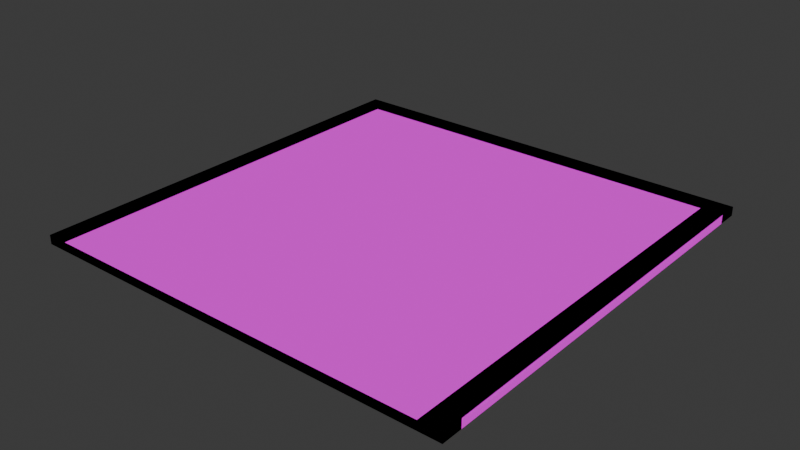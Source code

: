 # Source: Terrain.blend  (saved by Blender 4.0.36; exported with 4.5.12 LTS)
import bpy
from mathutils import Matrix  # noqa: F401  (used for matrix-valued properties, if any)

bpy.ops.wm.read_factory_settings(use_empty=True)
scene = bpy.context.scene
scene.name = 'Scene'

# ---- collections
col_collection = bpy.data.collections.new('Collection'); scene.collection.children.link(col_collection)

# ---- images (referenced by path relative to the original .blend; pixels are not part of the script)
import os
ASSET_DIR = os.environ.get("B2B_ASSET_DIR", "")  # directory of the original .blend (textures are referenced by path, not embedded)
HERE = os.path.dirname(os.path.abspath(__file__))  # packed textures are extracted next to this script under _unpacked/

def load_image(name, relpath, width, height, colorspace="sRGB"):
    """Load a texture the original file referenced (path relative to the .blend, or extracted next to this script)."""
    p = next((c for c in (os.path.join(HERE, relpath), os.path.join(ASSET_DIR, relpath)) if relpath and os.path.exists(c)), "")
    if p:
        img = bpy.data.images.load(p, check_existing=True)
        img.name = name
    else:  # same state as the original file: an image datablock whose file is absent (Cycles renders it pink)
        img = bpy.data.images.new(name, width, height)
        img.source = "FILE"
        img.filepath = "//" + (relpath or name)
    img.colorspace_settings.name = colorspace
    return img
img_brick_png = load_image('Brick.png', 'Brick.png', 1024, 1024, 'sRGB')
img_brick_n_png = load_image('Brick_n.png', 'Brick_n.png', 1024, 1024, 'Non-Color')
img_asphalt_png = load_image('Asphalt.png', 'Asphalt.png', 1024, 1024, 'sRGB')
img_asphalt_n_png = load_image('Asphalt_n.png', 'Asphalt_n.png', 1024, 1024, 'Non-Color')
img_ground_n_png = load_image('Ground_n.png', 'Ground_n.png', 1024, 1024, 'sRGB')
img_ground_png = load_image('Ground.png', 'Ground.png', 1024, 1024, 'sRGB')

# ---- materials (node trees are filled in below, after node groups)
mat_pavement = bpy.data.materials.new('Pavement')
mat_pavement.alpha_threshold = 0.0
mat_pavement.use_transparent_shadow = False
mat_pavement.roughness = 0.5
mat_pavement.line_color = (0.0, 0.0, 0.0, 1.0)
mat_asphalt = bpy.data.materials.new('Asphalt')
mat_asphalt.use_transparent_shadow = False
mat_grass = bpy.data.materials.new('Grass')
mat_grass.use_transparent_shadow = False

# ---- material node trees
mat_pavement.use_nodes = True; mat_pavement.node_tree.nodes.clear()
_N = mat_pavement.node_tree.nodes; _L = mat_pavement.node_tree.links
n0 = _N.new('ShaderNodeOutputMaterial'); n0.name = 'Material Output'; n0.location = (300, 300)
n1 = _N.new('ShaderNodeTexImage'); n1.name = 'Image Texture'; n1.location = (-336, 426)
n1.image = img_brick_png
n1.interpolation = 'Closest'
n2 = _N.new('ShaderNodeBsdfPrincipled'); n2.name = 'Principled BSDF'; n2.location = (10, 300)
n2.inputs[2].default_value = 1.0
n2.inputs[3].default_value = 1.45
n2.inputs[13].default_value = 0.0
n3 = _N.new('ShaderNodeTexImage'); n3.name = 'Image Texture.001'; n3.location = (-340, 134)
n3.image = img_brick_n_png
n3.interpolation = 'Closest'
_L.new(n2.outputs[0], n0.inputs[0])
_L.new(n1.outputs[0], n2.inputs[0])
_L.new(n3.outputs[0], n2.inputs[5])
n0.is_active_output = True
mat_asphalt.use_nodes = True; mat_asphalt.node_tree.nodes.clear()
_N = mat_asphalt.node_tree.nodes; _L = mat_asphalt.node_tree.links
n0 = _N.new('ShaderNodeBsdfPrincipled'); n0.name = 'Principled BSDF'; n0.location = (10, 300)
n0.inputs[2].default_value = 1.0
n0.inputs[3].default_value = 1.45
n0.inputs[13].default_value = 0.0
n1 = _N.new('ShaderNodeOutputMaterial'); n1.name = 'Material Output'; n1.location = (300, 300)
n2 = _N.new('ShaderNodeTexImage'); n2.name = 'Image Texture'; n2.location = (-383, 439)
n2.image = img_asphalt_png
n2.interpolation = 'Closest'
n3 = _N.new('ShaderNodeTexImage'); n3.name = 'Image Texture.001'; n3.location = (-385, 147)
n3.image = img_asphalt_n_png
n3.interpolation = 'Closest'
_L.new(n0.outputs[0], n1.inputs[0])
_L.new(n2.outputs[0], n0.inputs[0])
_L.new(n3.outputs[0], n0.inputs[5])
n1.is_active_output = True
mat_grass.use_nodes = True; mat_grass.node_tree.nodes.clear()
_N = mat_grass.node_tree.nodes; _L = mat_grass.node_tree.links
n0 = _N.new('ShaderNodeBsdfPrincipled'); n0.name = 'Principled BSDF'; n0.location = (10, 300)
n0.inputs[2].default_value = 1.0
n0.inputs[3].default_value = 1.45
n0.inputs[13].default_value = 0.0
n1 = _N.new('ShaderNodeOutputMaterial'); n1.name = 'Material Output'; n1.location = (300, 300)
n2 = _N.new('ShaderNodeTexImage'); n2.name = 'Image Texture.001'; n2.location = (-358, 192)
n2.image = img_ground_n_png
n2.interpolation = 'Closest'
n3 = _N.new('ShaderNodeTexImage'); n3.name = 'Image Texture'; n3.location = (-353, 511)
n3.image = img_ground_png
n3.interpolation = 'Closest'
_L.new(n0.outputs[0], n1.inputs[0])
_L.new(n3.outputs[0], n0.inputs[0])
_L.new(n2.outputs[0], n0.inputs[5])
n1.is_active_output = True

# ---- world
world_world = bpy.data.worlds.new('World'); scene.world = world_world
world_world.use_nodes = True; world_world.node_tree.nodes.clear()
_N = world_world.node_tree.nodes; _L = world_world.node_tree.links
n0 = _N.new('ShaderNodeOutputWorld'); n0.name = 'World Output'; n0.location = (300, 300)
n1 = _N.new('ShaderNodeBackground'); n1.name = 'Background'; n1.location = (10, 300)
n1.inputs[0].default_value = (0.05088, 0.05088, 0.05088, 1.0)
_L.new(n1.outputs[0], n0.inputs[0])
n0.is_active_output = True
world_world.color = (0.05088, 0.05088, 0.05088)
world_world.use_sun_shadow = False
world_world.sun_shadow_jitter_overblur = 0.0

# ---- meshes
me_plane_004 = bpy.data.meshes.new('Plane.004')
me_plane_004.from_pydata([(-0.5999, -0.6, 0.0), (0.6001, -0.6, 0.0), (-0.5999, 0.6, 0.0), (0.6001, 0.6, 0.0), (0.5401, -0.6, 0.0), (0.5401, 0.6, 0.0), (-0.5429, 0.6, 0.0), (-0.5429, -0.6, 0.0), (-0.5999, 0.6, 0.025), (-0.5999, -0.6, 0.025), (0.5401, -0.6, 0.025), (0.6001, -0.6, 0.025), (0.6001, 0.6, 0.025), (-0.5429, 0.6, 0.025), (0.5401, 0.6, 0.025), (-0.5429, -0.6, 0.025)], [], [(2, 0, 9, 8), (7, 4, 5, 6), (1, 3, 12, 11), (10, 11, 12, 14), (9, 15, 13, 8), (7, 6, 13, 15), (3, 5, 14, 12), (6, 2, 8, 13), (4, 1, 11, 10), (0, 7, 15, 9), (5, 4, 10, 14)])
me_plane_004.polygons.foreach_set('material_index', [0, 1, 0, 0, 0, 0, 0, 0, 0, 0, 0])
_uv = me_plane_004.uv_layers.new(name='UVMap')
_uv.uv.foreach_set('vector', [0.0, 0.0, 0.0, 0.0, 0.0, 0.0, 0.0, 0.0, 0.0475, 0.0, 0.95, 0.0, 0.95, 1.0, 0.0475, 1.0, 0.0, 0.0, 0.0, 0.0, 0.0, 0.0, 0.0, 0.0, 0.95, 0.0, 1.0, 0.0, 1.0, 1.0, 0.95, 1.0, 0.0, 0.0, 0.0475, 0.0, 0.0475, 1.0, 0.0, 1.0, 0.0475, 0.0, 0.0475, 1.0, 0.0475, 1.0, 0.0475, 0.0, 0.0, 0.0, 0.0, 0.0, 0.0, 0.0, 0.0, 0.0, 0.0, 0.0, 0.0, 0.0, 0.0, 0.0, 0.0, 0.0, 0.0, 0.0, 0.0, 0.0, 0.0, 0.0, 0.0, 0.0, 0.0, 0.0, 0.0, 0.0, 0.0, 0.0, 0.0, 0.0, 0.95, 1.0, 0.95, 0.0, 0.95, 0.0, 0.95, 1.0])
me_plane_004.materials.append(mat_pavement)
me_plane_004.materials.append(mat_asphalt)
me_plane_004.update()
me_plane_005 = bpy.data.meshes.new('Plane.005')
me_plane_005.from_pydata([(-0.5999, -0.6, 0.0), (0.6001, -0.6, 0.0), (-0.5999, 0.6, 0.0), (0.6001, 0.6, 0.0), (0.5401, -0.6, 0.0), (0.5401, 0.6, 0.0), (-0.5429, 0.6, 0.0), (-0.5429, -0.6, 0.0), (-0.5999, 0.54, 0.0), (0.6001, 0.54, 0.0), (0.5401, 0.54, 0.0), (-0.5429, 0.54, 0.0), (-0.5999, -0.543, 0.0), (0.6001, -0.543, 0.0), (0.5401, -0.543, 0.0), (-0.5429, -0.543, 0.0), (-0.5999, -0.543, 0.025), (-0.5999, -0.6, 0.025), (0.5401, -0.6, 0.025), (0.6001, -0.6, 0.025), (0.6001, 0.54, 0.025), (0.6001, 0.6, 0.025), (-0.5429, 0.6, 0.025), (-0.5999, 0.6, 0.025), (0.5401, 0.6, 0.025), (0.5401, 0.54, 0.025), (-0.5429, -0.6, 0.025), (-0.5429, 0.54, 0.025), (-0.5999, 0.54, 0.025), (0.6001, -0.543, 0.025), (0.5401, -0.543, 0.025), (-0.5429, -0.543, 0.025)], [], [(15, 12, 16, 31), (11, 10, 5, 6), (0, 7, 26, 17), (12, 15, 11, 8), (15, 14, 10, 11), (14, 13, 9, 10), (12, 0, 17, 16), (7, 4, 14, 15), (8, 11, 27, 28), (25, 20, 21, 24), (28, 27, 22, 23), (18, 19, 29, 30), (17, 26, 31, 16), (4, 1, 19, 18), (10, 9, 20, 25), (11, 6, 22, 27), (9, 3, 21, 20), (2, 8, 28, 23), (6, 2, 23, 22), (1, 13, 29, 19), (14, 4, 18, 30), (3, 5, 24, 21), (7, 15, 31, 26), (5, 10, 25, 24), (13, 14, 30, 29)])
me_plane_005.polygons.foreach_set('material_index', [0, 1, 0, 1, 1, 1, 0, 1, 0, 0, 0, 0, 0, 0, 0, 0, 0, 0, 0, 0, 0, 0, 0, 0, 0])
_uv = me_plane_005.uv_layers.new(name='UVMap')
_uv.uv.foreach_set('vector', [0.0475, 0.0475, 0.0, 0.0475, 0.0, 0.0475, 0.0475, 0.0475, 0.0475, 0.95, 0.95, 0.95, 0.95, 1.0, 0.0475, 1.0, 0.0, 0.0, 0.0, 0.0, 0.0, 0.0, 0.0, 0.0, 0.0, 0.0475, 0.0475, 0.0475, 0.0475, 0.95, 0.0, 0.95, 0.0475, 0.0475, 0.95, 0.0475, 0.95, 0.95, 0.0475, 0.95, 0.95, 0.0475, 1.0, 0.0475, 1.0, 0.95, 0.95, 0.95, 0.0, 0.0, 0.0, 0.0, 0.0, 0.0, 0.0, 0.0, 0.0475, 0.0, 0.95, 0.0, 0.95, 0.0475, 0.0475, 0.0475, 0.0, 0.95, 0.0475, 0.95, 0.0475, 0.95, 0.0, 0.95, 0.95, 0.95, 1.0, 0.95, 1.0, 1.0, 0.95, 1.0, 0.0, 0.95, 0.0475, 0.95, 0.0475, 1.0, 0.0, 1.0, 0.95, 0.0, 1.0, 0.0, 1.0, 0.0475, 0.95, 0.0475, 0.0, 0.0, 0.0475, 0.0, 0.0475, 0.0475, 0.0, 0.0475, 0.0, 0.0, 0.0, 0.0, 0.0, 0.0, 0.0, 0.0, 0.95, 0.95, 1.0, 0.95, 1.0, 0.95, 0.95, 0.95, 0.0475, 0.95, 0.0475, 1.0, 0.0475, 1.0, 0.0475, 0.95, 0.0, 0.0, 0.0, 0.0, 0.0, 0.0, 0.0, 0.0, 0.0, 0.0, 0.0, 0.0, 0.0, 0.0, 0.0, 0.0, 0.0, 0.0, 0.0, 0.0, 0.0, 0.0, 0.0, 0.0, 0.0, 0.0, 0.0, 0.0, 0.0, 0.0, 0.0, 0.0, 0.95, 0.0475, 0.95, 0.0, 0.95, 0.0, 0.95, 0.0475, 0.0, 0.0, 0.0, 0.0, 0.0, 0.0, 0.0, 0.0, 0.0475, 0.0, 0.0475, 0.0475, 0.0475, 0.0475, 0.0475, 0.0, 0.95, 1.0, 0.95, 0.95, 0.95, 0.95, 0.95, 1.0, 1.0, 0.0475, 0.95, 0.0475, 0.95, 0.0475, 1.0, 0.0475])
me_plane_005.materials.append(mat_pavement)
me_plane_005.materials.append(mat_asphalt)
me_plane_005.update()
me_plane_007 = bpy.data.meshes.new('Plane.007')
me_plane_007.from_pydata([(-0.6, -0.6, 0.0), (0.6, -0.6, 0.0), (-0.6, 0.6, 0.0), (0.6, 0.6, 0.0)], [], [(0, 1, 3, 2)])
_uv = me_plane_007.uv_layers.new(name='UVMap')
_uv.uv.foreach_set('vector', [0.0, 0.0, 1.0, 0.0, 1.0, 1.0, 0.0, 1.0])
me_plane_007.materials.append(mat_asphalt)
me_plane_007.update()
me_plane_008 = bpy.data.meshes.new('Plane.008')
me_plane_008.from_pydata([(-0.6, -0.6, 0.0), (0.6, -0.6, 0.0), (-0.6, 0.6, 0.0), (0.6, 0.6, 0.0), (-0.54, -0.6, 0.0), (-0.54, 0.6, 0.0), (-0.6, 0.54, 0.0), (0.6, 0.54, 0.0), (-0.54, 0.54, 0.0), (0.543, -0.6, 0.0), (0.543, 0.6, 0.0), (0.543, 0.54, 0.0), (-0.6, -0.543, 0.0), (0.6, -0.543, 0.0), (-0.54, -0.543, 0.0), (0.543, -0.543, 0.0), (-0.6, -0.543, 0.025), (-0.6, -0.6, 0.025), (0.543, -0.6, 0.025), (0.6, -0.6, 0.025), (0.6, 0.54, 0.025), (0.6, 0.6, 0.025), (-0.54, 0.6, 0.025), (-0.6, 0.6, 0.025), (-0.54, -0.6, 0.025), (0.543, 0.6, 0.025), (-0.54, 0.54, 0.025), (-0.6, 0.54, 0.025), (-0.54, -0.543, 0.025), (0.543, 0.54, 0.025), (0.6, -0.543, 0.025), (0.543, -0.543, 0.025)], [], [(6, 12, 16, 27), (7, 3, 21, 20), (14, 8, 26, 28), (15, 13, 7, 11), (14, 15, 11, 8), (9, 1, 19, 18), (4, 9, 15, 14), (12, 0, 17, 16), (13, 15, 31, 30), (29, 20, 21, 25), (27, 26, 22, 23), (16, 28, 26, 27), (26, 29, 25, 22), (18, 19, 30, 31), (17, 24, 28, 16), (5, 2, 23, 22), (1, 13, 30, 19), (8, 11, 29, 26), (0, 4, 24, 17), (4, 14, 28, 24), (10, 5, 22, 25), (15, 9, 18, 31), (3, 10, 25, 21), (11, 7, 20, 29), (2, 6, 27, 23)])
me_plane_008.polygons.foreach_set('material_index', [0, 0, 0, 1, 1, 0, 1, 0, 0, 0, 0, 0, 0, 0, 0, 0, 0, 0, 0, 0, 0, 0, 0, 0, 0])
_uv = me_plane_008.uv_layers.new(name='UVMap')
_uv.uv.foreach_set('vector', [0.0, 0.0, 0.0, 0.0, 0.0, 0.0, 0.0, 0.0, 0.0, 0.0, 0.0, 0.0, 0.0, 0.0, 0.0, 0.0, 0.05, 0.0475, 0.05, 0.95, 0.05, 0.95, 0.05, 0.0475, 0.9525, 0.0475, 1.0, 0.0475, 1.0, 0.95, 0.9525, 0.95, 0.05, 0.0475, 0.9525, 0.0475, 0.9525, 0.95, 0.05, 0.95, 0.0, 0.0, 0.0, 0.0, 0.0, 0.0, 0.0, 0.0, 0.05, 0.0, 0.9525, 0.0, 0.9525, 0.0475, 0.05, 0.0475, 0.0, 0.0, 0.0, 0.0, 0.0, 0.0, 0.0, 0.0, 1.0, 0.0475, 0.9525, 0.0475, 0.9525, 0.0475, 1.0, 0.0475, 0.9525, 0.95, 1.0, 0.95, 1.0, 1.0, 0.9525, 1.0, 0.0, 0.95, 0.05, 0.95, 0.05, 1.0, 0.0, 1.0, 0.0, 0.0475, 0.05, 0.0475, 0.05, 0.95, 0.0, 0.95, 0.05, 0.95, 0.9525, 0.95, 0.9525, 1.0, 0.05, 1.0, 0.9525, 0.0, 1.0, 0.0, 1.0, 0.0475, 0.9525, 0.0475, 0.0, 0.0, 0.05, 0.0, 0.05, 0.0475, 0.0, 0.0475, 0.0, 0.0, 0.0, 0.0, 0.0, 0.0, 0.0, 0.0, 0.0, 0.0, 0.0, 0.0, 0.0, 0.0, 0.0, 0.0, 0.05, 0.95, 0.9525, 0.95, 0.9525, 0.95, 0.05, 0.95, 0.0, 0.0, 0.0, 0.0, 0.0, 0.0, 0.0, 0.0, 0.05, 0.0, 0.05, 0.0475, 0.05, 0.0475, 0.05, 0.0, 0.0, 0.0, 0.0, 0.0, 0.0, 0.0, 0.0, 0.0, 0.9525, 0.0475, 0.9525, 0.0, 0.9525, 0.0, 0.9525, 0.0475, 0.0, 0.0, 0.0, 0.0, 0.0, 0.0, 0.0, 0.0, 0.9525, 0.95, 1.0, 0.95, 1.0, 0.95, 0.9525, 0.95, 0.0, 0.0, 0.0, 0.0, 0.0, 0.0, 0.0, 0.0])
me_plane_008.materials.append(mat_pavement)
me_plane_008.materials.append(mat_asphalt)
me_plane_008.update()
me_plane_009 = bpy.data.meshes.new('Plane.009')
me_plane_009.from_pydata([(-0.6, -0.6, 0.0), (0.6, -0.6, 0.0), (-0.6, 0.6, 0.0), (0.6, 0.6, 0.0), (-0.54, -0.6, 0.0), (-0.54, 0.6, 0.0), (-0.6, 0.6, 0.025), (-0.6, -0.6, 0.025), (-0.54, 0.6, 0.025), (-0.54, -0.6, 0.025)], [], [(4, 1, 3, 5), (2, 0, 7, 6), (7, 9, 8, 6), (5, 2, 6, 8), (4, 5, 8, 9), (0, 4, 9, 7)])
me_plane_009.polygons.foreach_set('material_index', [1, 0, 0, 0, 0, 0])
_uv = me_plane_009.uv_layers.new(name='UVMap')
_uv.uv.foreach_set('vector', [0.05, 0.0, 1.0, 0.0, 1.0, 1.0, 0.05, 1.0, 0.0, 0.0, 0.0, 0.0, 0.0, 0.0, 0.0, 0.0, 0.0, 0.0, 0.05, 0.0, 0.05, 1.0, 0.0, 1.0, 0.0, 0.0, 0.0, 0.0, 0.0, 0.0, 0.0, 0.0, 0.05, 0.0, 0.05, 1.0, 0.05, 1.0, 0.05, 0.0, 0.0, 0.0, 0.0, 0.0, 0.0, 0.0, 0.0, 0.0])
me_plane_009.materials.append(mat_pavement)
me_plane_009.materials.append(mat_asphalt)
me_plane_009.update()
me_plane_010 = bpy.data.meshes.new('Plane.010')
me_plane_010.from_pydata([(-0.6, -0.6, 0.0), (0.6, -0.6, 0.0), (-0.6, 0.6, 0.0), (0.6, 0.6, 0.0), (-0.54, -0.6, 0.0), (-0.54, 0.6, 0.0), (-0.6, -0.54, 0.0), (0.6, -0.54, 0.0), (-0.54, -0.54, 0.0), (-0.6, -0.54, 0.025), (-0.6, -0.6, 0.025), (-0.54, -0.6, 0.025), (-0.54, -0.54, 0.025)], [], [(8, 7, 3, 5), (6, 8, 5, 2), (0, 4, 11, 10), (4, 1, 7, 8), (10, 11, 12, 9), (6, 0, 10, 9), (4, 8, 12, 11), (8, 6, 9, 12)])
me_plane_010.polygons.foreach_set('material_index', [1, 1, 0, 1, 0, 0, 0, 0])
_uv = me_plane_010.uv_layers.new(name='UVMap')
_uv.uv.foreach_set('vector', [0.05, 0.05, 1.0, 0.05, 1.0, 1.0, 0.05, 1.0, 0.0, 0.05, 0.05, 0.05, 0.05, 1.0, 0.0, 1.0, 0.0, 0.0, 0.0, 0.0, 0.0, 0.0, 0.0, 0.0, 0.05, 0.0, 1.0, 0.0, 1.0, 0.05, 0.05, 0.05, 0.0, 0.0, 0.05, 0.0, 0.05, 0.05, 0.0, 0.05, 0.0, 0.0, 0.0, 0.0, 0.0, 0.0, 0.0, 0.0, 0.05, 0.0, 0.05, 0.05, 0.05, 0.05, 0.05, 0.0, 0.05, 0.05, 0.0, 0.05, 0.0, 0.05, 0.05, 0.05])
me_plane_010.materials.append(mat_pavement)
me_plane_010.materials.append(mat_asphalt)
me_plane_010.update()
me_plane_011 = bpy.data.meshes.new('Plane.011')
me_plane_011.from_pydata([(-0.6, -0.6, 0.025), (0.6, -0.6, 0.025), (-0.6, 0.6, 0.025), (0.6, 0.6, 0.025)], [], [(0, 1, 3, 2)])
_uv = me_plane_011.uv_layers.new(name='UVMap')
_uv.uv.foreach_set('vector', [0.0, 0.0, 1.0, 0.0, 1.0, 1.0, 0.0, 1.0])
me_plane_011.materials.append(mat_grass)
me_plane_011.update()

# ---- objects
ob_road = bpy.data.objects.new('Road', me_plane_004)
ob_roadintersection = bpy.data.objects.new('RoadIntersection', me_plane_005)
ob_roadnopavement = bpy.data.objects.new('RoadNoPavement', me_plane_007)
ob_roadcorner = bpy.data.objects.new('RoadCorner', me_plane_008)
ob_roadonepavement = bpy.data.objects.new('RoadOnePavement', me_plane_009)
ob_roadsmallpavement = bpy.data.objects.new('RoadSmallPavement', me_plane_010)
ob_grass = bpy.data.objects.new('Grass', me_plane_011)

# ---- transforms, parenting, visibility, modifiers, constraints
ob_road.location = (0.0, 0.0, 0.0)
ob_roadintersection.location = (0.0, 0.0, 0.0)
ob_roadnopavement.location = (0.0, 0.0, 0.0)
ob_roadcorner.location = (0.0, 0.0, 0.0)
ob_roadonepavement.location = (0.0, 0.0, 0.0)
ob_roadsmallpavement.location = (0.0, 0.0, 0.0)
ob_grass.location = (0.0, 0.0, 0.0)

# ---- collection membership
col_collection.objects.link(ob_road)
col_collection.objects.link(ob_roadintersection)
col_collection.objects.link(ob_roadnopavement)
col_collection.objects.link(ob_roadcorner)
col_collection.objects.link(ob_roadonepavement)
col_collection.objects.link(ob_roadsmallpavement)
col_collection.objects.link(ob_grass)

# ---- scene / render settings (as saved in the file)
scene.frame_start = 1; scene.frame_end = 250; scene.frame_set(1)
scene.render.engine = 'BLENDER_EEVEE_NEXT'
scene.cycles.sampling_pattern = 'TABULATED_SOBOL'
bpy.context.view_layer.update()

# ---- added for rendering (the .blend has no active camera and no usable light): camera, sun
cam_auto = bpy.data.cameras.new('AutoCamera')
cam_auto.lens = 50.0
cam_auto.sensor_width = 36.0
cam_auto.clip_end = 1000.0
ob_auto_camera = bpy.data.objects.new('AutoCamera', cam_auto)
scene.collection.objects.link(ob_auto_camera)
ob_auto_camera.location = (1.57047, -1.88449, 1.26883)
ob_auto_camera.rotation_euler = (1.09748, -7.21219e-08, 0.694738)
scene.camera = ob_auto_camera
light_auto_sun = bpy.data.lights.new('AutoSun', 'SUN')
light_auto_sun.energy = 3.0
light_auto_sun.angle = 0.0523599
ob_auto_sun = bpy.data.objects.new('AutoSun', light_auto_sun)
scene.collection.objects.link(ob_auto_sun)
ob_auto_sun.rotation_euler = (0.872665, 0.174533, 0.523599)
bpy.context.view_layer.update()
